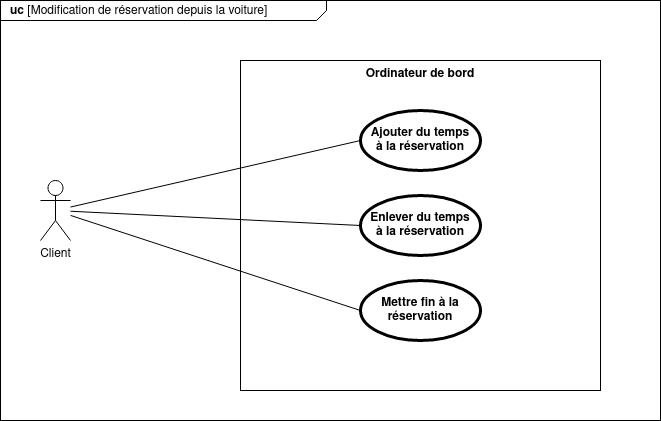

The diagram above was exported from draw.io. Its source (the exported page's mxGraphModel, read from the mxfile embedded in the PNG):
<mxGraphModel dx="1102" dy="610" grid="1" gridSize="10" guides="1" tooltips="1" connect="1" arrows="1" fold="1" page="1" pageScale="1" pageWidth="850" pageHeight="1100" math="0" shadow="0">
  <root>
    <mxCell id="0" />
    <mxCell id="1" parent="0" />
    <mxCell id="2" value="&lt;p style=&quot;margin: 0px ; margin-top: 4px ; margin-left: 10px ; text-align: left&quot;&gt;&lt;b&gt;uc &lt;/b&gt;[Modification de réservation depuis la voiture]&lt;/p&gt;" style="html=1;shape=mxgraph.sysml.package;xSize=90;align=left;spacingLeft=10;overflow=fill;strokeWidth=1;recursiveResize=0;labelX=326;" vertex="1" parent="1">
      <mxGeometry x="140" y="110" width="660" height="420" as="geometry" />
    </mxCell>
    <mxCell id="3" value="Ordinateur de bord" style="shape=rect;html=1;verticalAlign=top;fontStyle=1;whiteSpace=wrap;align=center;" vertex="1" parent="1">
      <mxGeometry x="380" y="170" width="360" height="330" as="geometry" />
    </mxCell>
    <mxCell id="4" value="&lt;div&gt;Client&lt;/div&gt;" style="shape=umlActor;html=1;verticalLabelPosition=bottom;verticalAlign=top;align=center;" vertex="1" parent="1">
      <mxGeometry x="180" y="290" width="30" height="60" as="geometry" />
    </mxCell>
    <mxCell id="5" value="" style="edgeStyle=none;html=1;endArrow=none;verticalAlign=bottom;entryX=0;entryY=0.5;entryDx=0;entryDy=0;" edge="1" source="4" target="6" parent="1">
      <mxGeometry width="160" relative="1" as="geometry">
        <mxPoint x="340" y="390" as="sourcePoint" />
        <mxPoint x="370" y="290" as="targetPoint" />
      </mxGeometry>
    </mxCell>
    <mxCell id="6" value="&lt;div&gt;Ajouter du temps&lt;/div&gt;&lt;div&gt;à la réservation&lt;br&gt;&lt;/div&gt;" style="shape=ellipse;html=1;strokeWidth=3;fontStyle=1;whiteSpace=wrap;align=center;perimeter=ellipsePerimeter;" vertex="1" parent="1">
      <mxGeometry x="500" y="220" width="120" height="60" as="geometry" />
    </mxCell>
    <mxCell id="7" value="&lt;div&gt;Enlever du temps&lt;/div&gt;&lt;div&gt;à la réservation&lt;br&gt;&lt;/div&gt;" style="shape=ellipse;html=1;strokeWidth=3;fontStyle=1;whiteSpace=wrap;align=center;perimeter=ellipsePerimeter;" vertex="1" parent="1">
      <mxGeometry x="500" y="305" width="120" height="60" as="geometry" />
    </mxCell>
    <mxCell id="8" value="&lt;div&gt;Mettre fin à la&lt;/div&gt;&lt;div&gt;réservation&lt;br&gt;&lt;/div&gt;" style="shape=ellipse;html=1;strokeWidth=3;fontStyle=1;whiteSpace=wrap;align=center;perimeter=ellipsePerimeter;" vertex="1" parent="1">
      <mxGeometry x="500" y="390" width="120" height="60" as="geometry" />
    </mxCell>
    <mxCell id="9" value="" style="edgeStyle=none;html=1;endArrow=none;verticalAlign=bottom;entryX=0;entryY=0.5;entryDx=0;entryDy=0;" edge="1" source="4" target="7" parent="1">
      <mxGeometry width="160" relative="1" as="geometry">
        <mxPoint x="340" y="390" as="sourcePoint" />
        <mxPoint x="500" y="390" as="targetPoint" />
      </mxGeometry>
    </mxCell>
    <mxCell id="10" value="" style="edgeStyle=none;html=1;endArrow=none;verticalAlign=bottom;entryX=0;entryY=0.5;entryDx=0;entryDy=0;" edge="1" source="4" target="8" parent="1">
      <mxGeometry width="160" relative="1" as="geometry">
        <mxPoint x="340" y="390" as="sourcePoint" />
        <mxPoint x="500" y="390" as="targetPoint" />
      </mxGeometry>
    </mxCell>
  </root>
</mxGraphModel>